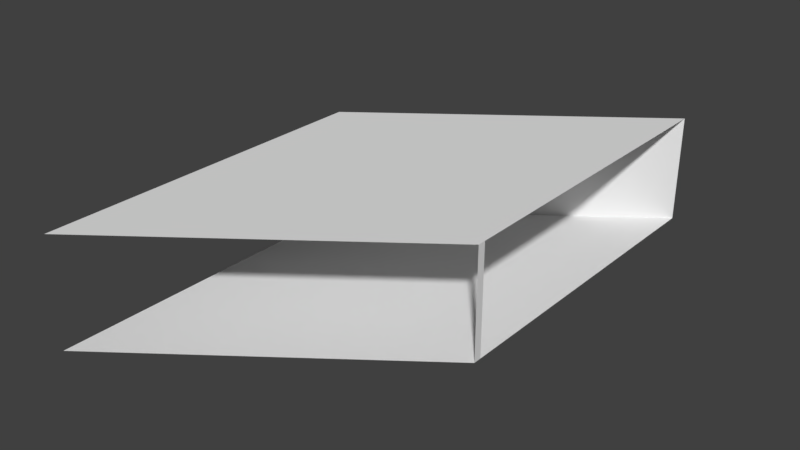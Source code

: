 # Source: school_interior3.blend  (saved by Blender 2.79.0; exported with 4.5.12 LTS)
import bpy
from mathutils import Matrix  # noqa: F401  (used for matrix-valued properties, if any)

bpy.ops.wm.read_factory_settings(use_empty=True)
scene = bpy.context.scene
scene.name = 'Scene'

# ---- collections
col_collection_1 = bpy.data.collections.new('Collection 1'); scene.collection.children.link(col_collection_1)

# ---- world
world_world = bpy.data.worlds.new('World'); scene.world = world_world
world_world.color = (0.05088, 0.05088, 0.05088)
world_world.use_sun_shadow = False
world_world.sun_shadow_jitter_overblur = 0.0
world_world.cycles.sampling_method = 'MANUAL'

# ---- meshes
me_plane_000 = bpy.data.meshes.new('Plane.000')
me_plane_000.from_pydata([(7.98, 5.967, 0.02), (7.98, 15.96, 0.02), (0.004257, 9.993, 0.02), (0.004257, -0.002588, 0.02), (0.004257, 0.2403, 0.02), (7.98, 6.21, 0.02), (7.98, 5.967, 3.22), (7.98, 6.21, 3.22), (7.98, 15.96, 3.22), (0.004257, 9.993, 3.22), (7.98, 5.967, 3.22), (7.98, 15.96, 3.22), (0.004257, 9.993, 3.22), (0.004257, -0.002588, 3.22), (0.004257, 0.2403, 3.22), (7.98, 6.21, 3.22)], [], [(4, 3, 0, 5), (2, 4, 5, 1), (5, 0, 6, 7), (2, 1, 8, 9), (14, 15, 10, 13), (12, 11, 15, 14)])
_uv = me_plane_000.uv_layers.new(name='UVMap')
_uv.uv.foreach_set('vector', [0.8096, 0.8612, 0.8096, 0.8684, 0.641, 0.6915, 0.641, 0.6843, 0.8096, 0.5722, 0.8096, 0.8612, 0.641, 0.6843, 0.641, 0.3953, 0.3081, 0.7972, 0.3153, 0.7972, 0.3153, 0.892, 0.3081, 0.892, 0.1917, 0.8792, 0.1917, 0.7023, 0.2869, 0.7023, 0.2869, 0.8792, 0.8096, 0.8612, 0.641, 0.6843, 0.641, 0.6915, 0.8096, 0.8684, 0.8096, 0.5722, 0.641, 0.3953, 0.641, 0.6843, 0.8096, 0.8612])
me_plane_000.use_remesh_preserve_volume = False
me_plane_000.use_remesh_preserve_attributes = False
me_plane_000.use_mirror_vertex_groups = False
me_plane_000.update()
me_plane_000.normals_split_custom_set([tuple(v) for v in zip(*[iter([-5.769e-08, 0.0, 1.0, -5.769e-08, 0.0, 1.0, -5.769e-08, 0.0, 1.0, -5.769e-08, 0.0, 1.0, -5.977e-08, 0.0, 1.0, -5.977e-08, 0.0, 1.0, -5.977e-08, 0.0, 1.0, -5.977e-08, 0.0, 1.0, -1.0, 0.0, 0.0, -1.0, 0.0, 0.0, -1.0, 0.0, 0.0, -1.0, 0.0, 0.0, 0.5992, -0.8006, -2.393e-07, 0.5992, -0.8006, -2.393e-07, 0.5992, -0.8006, -2.393e-07, 0.5992, -0.8006, -2.393e-07, -9.845e-07, 0.0, -1.0, -9.845e-07, 0.0, -1.0, -9.845e-07, 0.0, -1.0, -9.845e-07, 0.0, -1.0, 4.904e-08, 0.0, -1.0, 4.904e-08, 0.0, -1.0, 4.904e-08, 0.0, -1.0, 4.904e-08, 0.0, -1.0])] * 3)])

# ---- objects
ob_plane_001 = bpy.data.objects.new('Plane.001', me_plane_000)

# ---- transforms, parenting, visibility, modifiers, constraints
ob_plane_001.location = (0.0, 0.0, 0.0)
ob_plane_001.rotation_euler = (-1.629e-07, 0.0, 0.0)
ob_plane_001.color = (0.8, 0.8, 0.8, 1.0)
ob_plane_001.lineart.crease_threshold = 0.0

# ---- collection membership
col_collection_1.objects.link(ob_plane_001)

# ---- scene / render settings (as saved in the file)
scene.frame_start = 1; scene.frame_end = 250; scene.frame_set(1)
scene.render.engine = 'BLENDER_EEVEE_NEXT'
scene.render.resolution_percentage = 50
scene.render.dither_intensity = 0.0
scene.cycles.use_denoising = False
scene.cycles.samples = 128
scene.cycles.sampling_pattern = 'TABULATED_SOBOL'
scene.cycles.use_adaptive_sampling = False
scene.cycles.use_light_tree = False
scene.cycles.blur_glossy = 0.0
scene.cycles.sample_clamp_indirect = 0.0
scene.view_settings.view_transform = 'Standard'
bpy.context.view_layer.update()

# ---- added for rendering (the .blend has no active camera and no usable light): camera, sun
cam_auto = bpy.data.cameras.new('AutoCamera')
cam_auto.lens = 50.0
cam_auto.sensor_width = 36.0
cam_auto.clip_end = 1000.0
ob_auto_camera = bpy.data.objects.new('AutoCamera', cam_auto)
scene.collection.objects.link(ob_auto_camera)
ob_auto_camera.location = (20.7675, -12.1504, 15.0401)
ob_auto_camera.rotation_euler = (1.09748, -7.21219e-08, 0.694738)
scene.camera = ob_auto_camera
light_auto_sun = bpy.data.lights.new('AutoSun', 'SUN')
light_auto_sun.energy = 3.0
light_auto_sun.angle = 0.0523599
ob_auto_sun = bpy.data.objects.new('AutoSun', light_auto_sun)
scene.collection.objects.link(ob_auto_sun)
ob_auto_sun.rotation_euler = (0.872665, 0.174533, 0.523599)
bpy.context.view_layer.update()
